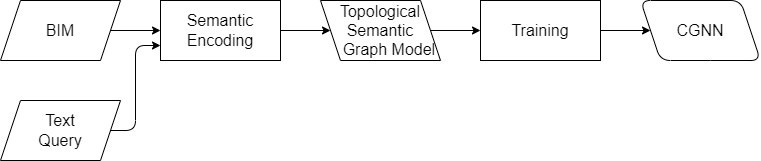

The diagram above was exported from draw.io. Its source (the exported page's mxGraphModel, read from the mxfile embedded in the PNG):
<mxGraphModel dx="995" dy="707" grid="1" gridSize="10" guides="1" tooltips="1" connect="1" arrows="1" fold="1" page="1" pageScale="1" pageWidth="850" pageHeight="1100" math="0" shadow="0">
  <root>
    <mxCell id="0" />
    <mxCell id="1" parent="0" />
    <mxCell id="9" style="edgeStyle=elbowEdgeStyle;html=1;exitX=1;exitY=0.5;exitDx=0;exitDy=0;entryX=0;entryY=0.75;entryDx=0;entryDy=0;fontSize=16;" parent="1" source="2" target="4" edge="1">
      <mxGeometry relative="1" as="geometry">
        <mxPoint x="280" y="170" as="targetPoint" />
      </mxGeometry>
    </mxCell>
    <mxCell id="2" value="Text&lt;br style=&quot;font-size: 16px;&quot;&gt;Query" style="shape=parallelogram;perimeter=parallelogramPerimeter;whiteSpace=wrap;html=1;fixedSize=1;fontSize=16;" parent="1" vertex="1">
      <mxGeometry x="120" y="240" width="120" height="60" as="geometry" />
    </mxCell>
    <mxCell id="3" value="Topological&lt;br style=&quot;border-color: var(--border-color);&quot;&gt;Semantic&lt;br style=&quot;border-color: var(--border-color);&quot;&gt;&amp;nbsp; &amp;nbsp; Graph Model" style="shape=parallelogram;perimeter=parallelogramPerimeter;whiteSpace=wrap;html=1;fixedSize=1;flipH=1;fontSize=16;" parent="1" vertex="1">
      <mxGeometry x="440" y="140" width="120" height="60" as="geometry" />
    </mxCell>
    <mxCell id="4" value="Semantic&lt;br style=&quot;font-size: 16px;&quot;&gt;Encoding" style="rounded=0;whiteSpace=wrap;html=1;fontSize=16;" parent="1" vertex="1">
      <mxGeometry x="280" y="140" width="120" height="60" as="geometry" />
    </mxCell>
    <mxCell id="5" value="CGNN" style="shape=parallelogram;perimeter=parallelogramPerimeter;whiteSpace=wrap;html=1;fixedSize=1;flipH=1;rounded=1;fontSize=16;" parent="1" vertex="1">
      <mxGeometry x="760" y="140" width="120" height="60" as="geometry" />
    </mxCell>
    <mxCell id="7" value="Training" style="rounded=0;whiteSpace=wrap;html=1;fontSize=16;" parent="1" vertex="1">
      <mxGeometry x="600" y="140" width="120" height="60" as="geometry" />
    </mxCell>
    <mxCell id="8" value="" style="endArrow=classic;html=1;exitX=1;exitY=0.5;exitDx=0;exitDy=0;entryX=0;entryY=0.5;entryDx=0;entryDy=0;fontSize=16;" parent="1" source="3" target="7" edge="1">
      <mxGeometry width="50" height="50" relative="1" as="geometry">
        <mxPoint x="390" y="390" as="sourcePoint" />
        <mxPoint x="440" y="340" as="targetPoint" />
      </mxGeometry>
    </mxCell>
    <mxCell id="10" value="" style="endArrow=classic;html=1;exitX=1;exitY=0.5;exitDx=0;exitDy=0;entryX=0;entryY=0.5;entryDx=0;entryDy=0;fontSize=16;" parent="1" source="4" target="3" edge="1">
      <mxGeometry width="50" height="50" relative="1" as="geometry">
        <mxPoint x="390" y="390" as="sourcePoint" />
        <mxPoint x="440" y="340" as="targetPoint" />
      </mxGeometry>
    </mxCell>
    <mxCell id="11" value="" style="endArrow=classic;html=1;exitX=1;exitY=0.5;exitDx=0;exitDy=0;entryX=0;entryY=0.5;entryDx=0;entryDy=0;fontSize=16;" parent="1" source="7" target="5" edge="1">
      <mxGeometry width="50" height="50" relative="1" as="geometry">
        <mxPoint x="560" y="180" as="sourcePoint" />
        <mxPoint x="610" y="180" as="targetPoint" />
      </mxGeometry>
    </mxCell>
    <mxCell id="12" value="BIM" style="shape=parallelogram;perimeter=parallelogramPerimeter;whiteSpace=wrap;html=1;fixedSize=1;flipH=0;fontSize=16;" parent="1" vertex="1">
      <mxGeometry x="120" y="140" width="120" height="60" as="geometry" />
    </mxCell>
    <mxCell id="13" style="edgeStyle=none;html=1;exitX=1;exitY=0.5;exitDx=0;exitDy=0;entryX=0;entryY=0.5;entryDx=0;entryDy=0;fontSize=16;" parent="1" source="12" target="4" edge="1">
      <mxGeometry relative="1" as="geometry">
        <mxPoint x="240" y="180" as="sourcePoint" />
        <mxPoint x="290" y="180" as="targetPoint" />
      </mxGeometry>
    </mxCell>
  </root>
</mxGraphModel>